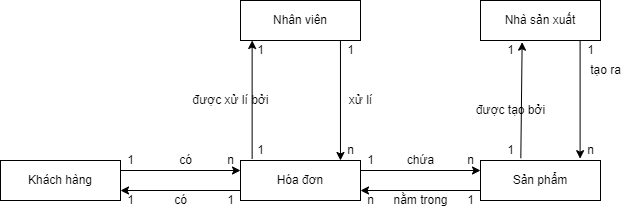

The diagram above was exported from draw.io. Its source (the exported page's mxGraphModel, read from the mxfile embedded in the PNG):
<mxGraphModel dx="813" dy="516" grid="1" gridSize="10" guides="1" tooltips="1" connect="1" arrows="1" fold="1" page="1" pageScale="1" pageWidth="827" pageHeight="1169" math="0" shadow="0">
  <root>
    <mxCell id="0" />
    <mxCell id="1" parent="0" />
    <mxCell id="pwSGRHRbkxFeIwlvPDiC-1" value="Khách hàng" style="rounded=0;whiteSpace=wrap;html=1;" vertex="1" parent="1">
      <mxGeometry x="120" y="280" width="120" height="40" as="geometry" />
    </mxCell>
    <mxCell id="pwSGRHRbkxFeIwlvPDiC-2" value="Nhân viên" style="rounded=0;whiteSpace=wrap;html=1;" vertex="1" parent="1">
      <mxGeometry x="360" y="120" width="120" height="40" as="geometry" />
    </mxCell>
    <mxCell id="pwSGRHRbkxFeIwlvPDiC-3" value="Nhà sản xuất" style="rounded=0;whiteSpace=wrap;html=1;" vertex="1" parent="1">
      <mxGeometry x="600" y="120" width="120" height="40" as="geometry" />
    </mxCell>
    <mxCell id="pwSGRHRbkxFeIwlvPDiC-4" value="Sản phẩm" style="rounded=0;whiteSpace=wrap;html=1;" vertex="1" parent="1">
      <mxGeometry x="600" y="280" width="120" height="40" as="geometry" />
    </mxCell>
    <mxCell id="pwSGRHRbkxFeIwlvPDiC-5" value="Hóa đơn" style="rounded=0;whiteSpace=wrap;html=1;" vertex="1" parent="1">
      <mxGeometry x="360" y="280" width="120" height="40" as="geometry" />
    </mxCell>
    <mxCell id="pwSGRHRbkxFeIwlvPDiC-6" value="" style="endArrow=classic;html=1;rounded=0;exitX=0.336;exitY=-0.058;exitDx=0;exitDy=0;exitPerimeter=0;entryX=0.347;entryY=1.042;entryDx=0;entryDy=0;entryPerimeter=0;" edge="1" parent="1" source="pwSGRHRbkxFeIwlvPDiC-4" target="pwSGRHRbkxFeIwlvPDiC-3">
      <mxGeometry width="50" height="50" relative="1" as="geometry">
        <mxPoint x="310" y="310" as="sourcePoint" />
        <mxPoint x="360" y="260" as="targetPoint" />
      </mxGeometry>
    </mxCell>
    <mxCell id="pwSGRHRbkxFeIwlvPDiC-7" value="1" style="text;html=1;align=center;verticalAlign=middle;resizable=0;points=[];autosize=1;strokeColor=none;fillColor=none;" vertex="1" parent="1">
      <mxGeometry x="620" y="260" width="20" height="20" as="geometry" />
    </mxCell>
    <mxCell id="pwSGRHRbkxFeIwlvPDiC-8" value="được tạo bởi&lt;br&gt;" style="text;html=1;align=center;verticalAlign=middle;resizable=0;points=[];autosize=1;strokeColor=none;fillColor=none;" vertex="1" parent="1">
      <mxGeometry x="590" y="220" width="80" height="20" as="geometry" />
    </mxCell>
    <mxCell id="pwSGRHRbkxFeIwlvPDiC-9" value="1" style="text;html=1;align=center;verticalAlign=middle;resizable=0;points=[];autosize=1;strokeColor=none;fillColor=none;" vertex="1" parent="1">
      <mxGeometry x="620" y="160" width="20" height="20" as="geometry" />
    </mxCell>
    <mxCell id="pwSGRHRbkxFeIwlvPDiC-10" value="" style="endArrow=classic;html=1;rounded=0;entryX=0.83;entryY=-0.046;entryDx=0;entryDy=0;entryPerimeter=0;exitX=0.83;exitY=1;exitDx=0;exitDy=0;exitPerimeter=0;" edge="1" parent="1" source="pwSGRHRbkxFeIwlvPDiC-3" target="pwSGRHRbkxFeIwlvPDiC-4">
      <mxGeometry width="50" height="50" relative="1" as="geometry">
        <mxPoint x="780" y="140" as="sourcePoint" />
        <mxPoint x="711.3199999999998" y="160" as="targetPoint" />
      </mxGeometry>
    </mxCell>
    <mxCell id="pwSGRHRbkxFeIwlvPDiC-11" value="1&lt;br&gt;" style="text;html=1;align=center;verticalAlign=middle;resizable=0;points=[];autosize=1;strokeColor=none;fillColor=none;" vertex="1" parent="1">
      <mxGeometry x="700" y="160" width="20" height="20" as="geometry" />
    </mxCell>
    <mxCell id="pwSGRHRbkxFeIwlvPDiC-12" value="n" style="text;html=1;align=center;verticalAlign=middle;resizable=0;points=[];autosize=1;strokeColor=none;fillColor=none;" vertex="1" parent="1">
      <mxGeometry x="700" y="260" width="20" height="20" as="geometry" />
    </mxCell>
    <mxCell id="pwSGRHRbkxFeIwlvPDiC-13" value="tạo ra&lt;br&gt;" style="text;html=1;align=center;verticalAlign=middle;resizable=0;points=[];autosize=1;strokeColor=none;fillColor=none;" vertex="1" parent="1">
      <mxGeometry x="700" y="180" width="50" height="20" as="geometry" />
    </mxCell>
    <mxCell id="pwSGRHRbkxFeIwlvPDiC-14" value="" style="endArrow=classic;html=1;rounded=0;exitX=1;exitY=0.25;exitDx=0;exitDy=0;entryX=0;entryY=0.25;entryDx=0;entryDy=0;" edge="1" parent="1" source="pwSGRHRbkxFeIwlvPDiC-5" target="pwSGRHRbkxFeIwlvPDiC-4">
      <mxGeometry width="50" height="50" relative="1" as="geometry">
        <mxPoint x="480" y="270" as="sourcePoint" />
        <mxPoint x="530" y="220" as="targetPoint" />
      </mxGeometry>
    </mxCell>
    <mxCell id="pwSGRHRbkxFeIwlvPDiC-15" value="1" style="text;html=1;align=center;verticalAlign=middle;resizable=0;points=[];autosize=1;strokeColor=none;fillColor=none;" vertex="1" parent="1">
      <mxGeometry x="480" y="270" width="20" height="20" as="geometry" />
    </mxCell>
    <mxCell id="pwSGRHRbkxFeIwlvPDiC-16" value="n" style="text;html=1;align=center;verticalAlign=middle;resizable=0;points=[];autosize=1;strokeColor=none;fillColor=none;" vertex="1" parent="1">
      <mxGeometry x="580" y="270" width="20" height="20" as="geometry" />
    </mxCell>
    <mxCell id="pwSGRHRbkxFeIwlvPDiC-17" value="chứa" style="text;html=1;align=center;verticalAlign=middle;resizable=0;points=[];autosize=1;strokeColor=none;fillColor=none;" vertex="1" parent="1">
      <mxGeometry x="520" y="270" width="40" height="20" as="geometry" />
    </mxCell>
    <mxCell id="pwSGRHRbkxFeIwlvPDiC-18" value="" style="endArrow=classic;html=1;rounded=0;exitX=0;exitY=0.75;exitDx=0;exitDy=0;entryX=1;entryY=0.75;entryDx=0;entryDy=0;" edge="1" parent="1" source="pwSGRHRbkxFeIwlvPDiC-4" target="pwSGRHRbkxFeIwlvPDiC-5">
      <mxGeometry width="50" height="50" relative="1" as="geometry">
        <mxPoint x="480" y="270" as="sourcePoint" />
        <mxPoint x="530" y="220" as="targetPoint" />
      </mxGeometry>
    </mxCell>
    <mxCell id="pwSGRHRbkxFeIwlvPDiC-19" value="1" style="text;html=1;align=center;verticalAlign=middle;resizable=0;points=[];autosize=1;strokeColor=none;fillColor=none;" vertex="1" parent="1">
      <mxGeometry x="580" y="310" width="20" height="20" as="geometry" />
    </mxCell>
    <mxCell id="pwSGRHRbkxFeIwlvPDiC-20" value="n" style="text;html=1;align=center;verticalAlign=middle;resizable=0;points=[];autosize=1;strokeColor=none;fillColor=none;" vertex="1" parent="1">
      <mxGeometry x="480" y="310" width="20" height="20" as="geometry" />
    </mxCell>
    <mxCell id="pwSGRHRbkxFeIwlvPDiC-21" value="nằm trong" style="text;html=1;align=center;verticalAlign=middle;resizable=0;points=[];autosize=1;strokeColor=none;fillColor=none;" vertex="1" parent="1">
      <mxGeometry x="505" y="310" width="70" height="20" as="geometry" />
    </mxCell>
    <mxCell id="pwSGRHRbkxFeIwlvPDiC-22" value="" style="endArrow=classic;html=1;rounded=0;exitX=1;exitY=0.25;exitDx=0;exitDy=0;entryX=0;entryY=0.25;entryDx=0;entryDy=0;" edge="1" parent="1" source="pwSGRHRbkxFeIwlvPDiC-1" target="pwSGRHRbkxFeIwlvPDiC-5">
      <mxGeometry width="50" height="50" relative="1" as="geometry">
        <mxPoint x="330" y="280" as="sourcePoint" />
        <mxPoint x="380" y="230" as="targetPoint" />
      </mxGeometry>
    </mxCell>
    <mxCell id="pwSGRHRbkxFeIwlvPDiC-23" value="1" style="text;html=1;align=center;verticalAlign=middle;resizable=0;points=[];autosize=1;strokeColor=none;fillColor=none;" vertex="1" parent="1">
      <mxGeometry x="240" y="270" width="20" height="20" as="geometry" />
    </mxCell>
    <mxCell id="pwSGRHRbkxFeIwlvPDiC-24" value="n" style="text;html=1;align=center;verticalAlign=middle;resizable=0;points=[];autosize=1;strokeColor=none;fillColor=none;" vertex="1" parent="1">
      <mxGeometry x="340" y="270" width="20" height="20" as="geometry" />
    </mxCell>
    <mxCell id="pwSGRHRbkxFeIwlvPDiC-25" value="có" style="text;html=1;align=center;verticalAlign=middle;resizable=0;points=[];autosize=1;strokeColor=none;fillColor=none;" vertex="1" parent="1">
      <mxGeometry x="290" y="270" width="30" height="20" as="geometry" />
    </mxCell>
    <mxCell id="pwSGRHRbkxFeIwlvPDiC-26" value="" style="endArrow=classic;html=1;rounded=0;exitX=0;exitY=0.75;exitDx=0;exitDy=0;entryX=1;entryY=0.75;entryDx=0;entryDy=0;" edge="1" parent="1" source="pwSGRHRbkxFeIwlvPDiC-5" target="pwSGRHRbkxFeIwlvPDiC-1">
      <mxGeometry width="50" height="50" relative="1" as="geometry">
        <mxPoint x="330" y="280" as="sourcePoint" />
        <mxPoint x="380" y="230" as="targetPoint" />
      </mxGeometry>
    </mxCell>
    <mxCell id="pwSGRHRbkxFeIwlvPDiC-27" value="1" style="text;html=1;align=center;verticalAlign=middle;resizable=0;points=[];autosize=1;strokeColor=none;fillColor=none;" vertex="1" parent="1">
      <mxGeometry x="340" y="310" width="20" height="20" as="geometry" />
    </mxCell>
    <mxCell id="pwSGRHRbkxFeIwlvPDiC-28" value="1" style="text;html=1;align=center;verticalAlign=middle;resizable=0;points=[];autosize=1;strokeColor=none;fillColor=none;" vertex="1" parent="1">
      <mxGeometry x="240" y="310" width="20" height="20" as="geometry" />
    </mxCell>
    <mxCell id="pwSGRHRbkxFeIwlvPDiC-29" value="có" style="text;html=1;align=center;verticalAlign=middle;resizable=0;points=[];autosize=1;strokeColor=none;fillColor=none;" vertex="1" parent="1">
      <mxGeometry x="285" y="310" width="30" height="20" as="geometry" />
    </mxCell>
    <mxCell id="pwSGRHRbkxFeIwlvPDiC-30" value="" style="endArrow=classic;html=1;rounded=0;exitX=0.097;exitY=-0.044;exitDx=0;exitDy=0;exitPerimeter=0;entryX=0.097;entryY=1;entryDx=0;entryDy=0;entryPerimeter=0;" edge="1" parent="1" source="pwSGRHRbkxFeIwlvPDiC-5" target="pwSGRHRbkxFeIwlvPDiC-2">
      <mxGeometry width="50" height="50" relative="1" as="geometry">
        <mxPoint x="390" y="260" as="sourcePoint" />
        <mxPoint x="440" y="210" as="targetPoint" />
      </mxGeometry>
    </mxCell>
    <mxCell id="pwSGRHRbkxFeIwlvPDiC-31" value="1" style="text;html=1;align=center;verticalAlign=middle;resizable=0;points=[];autosize=1;strokeColor=none;fillColor=none;" vertex="1" parent="1">
      <mxGeometry x="370" y="260" width="20" height="20" as="geometry" />
    </mxCell>
    <mxCell id="pwSGRHRbkxFeIwlvPDiC-32" value="1" style="text;html=1;align=center;verticalAlign=middle;resizable=0;points=[];autosize=1;strokeColor=none;fillColor=none;" vertex="1" parent="1">
      <mxGeometry x="370" y="160" width="20" height="20" as="geometry" />
    </mxCell>
    <mxCell id="pwSGRHRbkxFeIwlvPDiC-33" value="được xử lí bởi" style="text;html=1;align=center;verticalAlign=middle;resizable=0;points=[];autosize=1;strokeColor=none;fillColor=none;" vertex="1" parent="1">
      <mxGeometry x="305" y="210" width="90" height="20" as="geometry" />
    </mxCell>
    <mxCell id="pwSGRHRbkxFeIwlvPDiC-34" value="" style="endArrow=classic;html=1;rounded=0;exitX=0.833;exitY=1;exitDx=0;exitDy=0;exitPerimeter=0;entryX=0.833;entryY=0;entryDx=0;entryDy=0;entryPerimeter=0;" edge="1" parent="1" source="pwSGRHRbkxFeIwlvPDiC-2" target="pwSGRHRbkxFeIwlvPDiC-5">
      <mxGeometry width="50" height="50" relative="1" as="geometry">
        <mxPoint x="470" y="270" as="sourcePoint" />
        <mxPoint x="520" y="220" as="targetPoint" />
      </mxGeometry>
    </mxCell>
    <mxCell id="pwSGRHRbkxFeIwlvPDiC-35" value="1" style="text;html=1;align=center;verticalAlign=middle;resizable=0;points=[];autosize=1;strokeColor=none;fillColor=none;" vertex="1" parent="1">
      <mxGeometry x="460" y="160" width="20" height="20" as="geometry" />
    </mxCell>
    <mxCell id="pwSGRHRbkxFeIwlvPDiC-36" value="n" style="text;html=1;align=center;verticalAlign=middle;resizable=0;points=[];autosize=1;strokeColor=none;fillColor=none;" vertex="1" parent="1">
      <mxGeometry x="460" y="260" width="20" height="20" as="geometry" />
    </mxCell>
    <mxCell id="pwSGRHRbkxFeIwlvPDiC-37" value="xử lí" style="text;html=1;align=center;verticalAlign=middle;resizable=0;points=[];autosize=1;strokeColor=none;fillColor=none;" vertex="1" parent="1">
      <mxGeometry x="460" y="210" width="40" height="20" as="geometry" />
    </mxCell>
  </root>
</mxGraphModel>